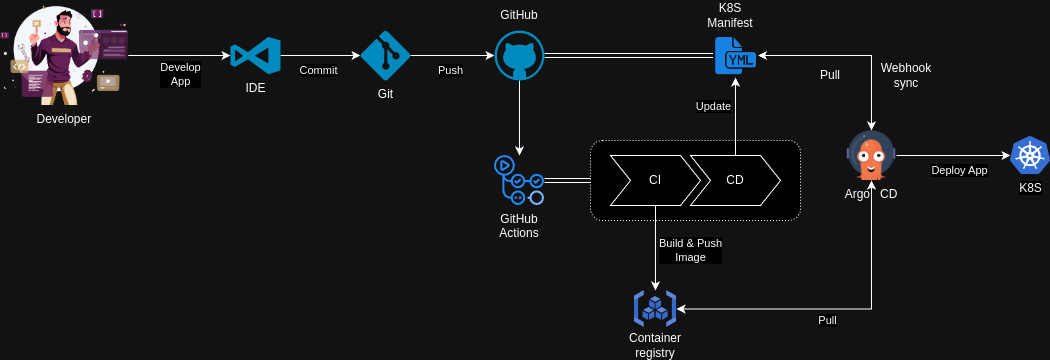

The diagram above was exported from draw.io. Its source (the exported page's mxGraphModel, read from the mxfile embedded in the PNG):
<mxGraphModel dx="1611" dy="426" grid="1" gridSize="10" guides="1" tooltips="1" connect="1" arrows="1" fold="1" page="1" pageScale="1" pageWidth="827" pageHeight="1169" math="0" shadow="0">
  <root>
    <mxCell id="0" />
    <mxCell id="1" parent="0" />
    <mxCell id="YQAzPKNy8uHQqtO-44Qo-23" value="" style="edgeStyle=orthogonalEdgeStyle;rounded=0;orthogonalLoop=1;jettySize=auto;html=1;" edge="1" parent="1" source="YQAzPKNy8uHQqtO-44Qo-30" target="YQAzPKNy8uHQqtO-44Qo-3">
      <mxGeometry relative="1" as="geometry">
        <mxPoint x="-640" y="185" as="sourcePoint" />
      </mxGeometry>
    </mxCell>
    <mxCell id="YQAzPKNy8uHQqtO-44Qo-24" value="Develop&lt;br&gt;App" style="edgeLabel;html=1;align=center;verticalAlign=middle;resizable=0;points=[];" vertex="1" connectable="0" parent="YQAzPKNy8uHQqtO-44Qo-23">
      <mxGeometry x="0.1517" y="-2" relative="1" as="geometry">
        <mxPoint x="-7" y="17" as="offset" />
      </mxGeometry>
    </mxCell>
    <mxCell id="YQAzPKNy8uHQqtO-44Qo-25" value="" style="edgeStyle=orthogonalEdgeStyle;rounded=0;orthogonalLoop=1;jettySize=auto;html=1;" edge="1" parent="1" source="YQAzPKNy8uHQqtO-44Qo-3" target="YQAzPKNy8uHQqtO-44Qo-7">
      <mxGeometry relative="1" as="geometry" />
    </mxCell>
    <mxCell id="YQAzPKNy8uHQqtO-44Qo-26" value="Commit" style="edgeLabel;html=1;align=center;verticalAlign=middle;resizable=0;points=[];" vertex="1" connectable="0" parent="YQAzPKNy8uHQqtO-44Qo-25">
      <mxGeometry x="-0.1458" y="-1" relative="1" as="geometry">
        <mxPoint x="3" y="14" as="offset" />
      </mxGeometry>
    </mxCell>
    <mxCell id="YQAzPKNy8uHQqtO-44Qo-3" value="IDE" style="verticalLabelPosition=bottom;html=1;verticalAlign=top;align=center;strokeColor=none;fillColor=#00BEF2;shape=mxgraph.azure.team_foundation_service;" vertex="1" parent="1">
      <mxGeometry x="-540" y="166.25" width="50" height="37.5" as="geometry" />
    </mxCell>
    <mxCell id="YQAzPKNy8uHQqtO-44Qo-27" value="" style="edgeStyle=orthogonalEdgeStyle;rounded=0;orthogonalLoop=1;jettySize=auto;html=1;" edge="1" parent="1" source="YQAzPKNy8uHQqtO-44Qo-7" target="YQAzPKNy8uHQqtO-44Qo-8">
      <mxGeometry relative="1" as="geometry" />
    </mxCell>
    <mxCell id="YQAzPKNy8uHQqtO-44Qo-28" value="Push" style="edgeLabel;html=1;align=center;verticalAlign=middle;resizable=0;points=[];rotation=0;" vertex="1" connectable="0" parent="YQAzPKNy8uHQqtO-44Qo-27">
      <mxGeometry x="-0.0048" relative="1" as="geometry">
        <mxPoint x="-2" y="15" as="offset" />
      </mxGeometry>
    </mxCell>
    <mxCell id="YQAzPKNy8uHQqtO-44Qo-7" value="Git" style="verticalLabelPosition=bottom;html=1;verticalAlign=top;align=center;strokeColor=none;fillColor=#00BEF2;shape=mxgraph.azure.git_repository;" vertex="1" parent="1">
      <mxGeometry x="-410" y="160" width="50" height="50" as="geometry" />
    </mxCell>
    <mxCell id="YQAzPKNy8uHQqtO-44Qo-34" value="" style="edgeStyle=orthogonalEdgeStyle;rounded=0;orthogonalLoop=1;jettySize=auto;html=1;shape=link;" edge="1" parent="1" source="YQAzPKNy8uHQqtO-44Qo-8" target="YQAzPKNy8uHQqtO-44Qo-11">
      <mxGeometry relative="1" as="geometry" />
    </mxCell>
    <mxCell id="YQAzPKNy8uHQqtO-44Qo-41" value="" style="edgeStyle=orthogonalEdgeStyle;rounded=0;orthogonalLoop=1;jettySize=auto;html=1;" edge="1" parent="1" source="YQAzPKNy8uHQqtO-44Qo-8" target="YQAzPKNy8uHQqtO-44Qo-32">
      <mxGeometry relative="1" as="geometry" />
    </mxCell>
    <mxCell id="YQAzPKNy8uHQqtO-44Qo-8" value="" style="verticalLabelPosition=bottom;html=1;verticalAlign=top;align=center;strokeColor=none;fillColor=#00BEF2;shape=mxgraph.azure.github_code;pointerEvents=1;" vertex="1" parent="1">
      <mxGeometry x="-276" y="160" width="50" height="50" as="geometry" />
    </mxCell>
    <mxCell id="YQAzPKNy8uHQqtO-44Qo-55" value="" style="edgeStyle=orthogonalEdgeStyle;rounded=0;orthogonalLoop=1;jettySize=auto;html=1;startArrow=classic;startFill=1;" edge="1" parent="1" source="YQAzPKNy8uHQqtO-44Qo-11" target="YQAzPKNy8uHQqtO-44Qo-52">
      <mxGeometry relative="1" as="geometry" />
    </mxCell>
    <mxCell id="YQAzPKNy8uHQqtO-44Qo-11" value="" style="shape=image;html=1;verticalAlign=top;verticalLabelPosition=bottom;labelBackgroundColor=#ffffff;imageAspect=0;aspect=fixed;image=https://cdn1.iconfinder.com/data/icons/hawcons/32/699749-icon-103-document-file-yml-128.png" vertex="1" parent="1">
      <mxGeometry x="-57.5" y="163" width="45" height="44" as="geometry" />
    </mxCell>
    <mxCell id="YQAzPKNy8uHQqtO-44Qo-58" value="" style="edgeStyle=orthogonalEdgeStyle;rounded=0;orthogonalLoop=1;jettySize=auto;html=1;startArrow=classic;startFill=1;endArrow=classic;endFill=1;" edge="1" parent="1" source="YQAzPKNy8uHQqtO-44Qo-20" target="YQAzPKNy8uHQqtO-44Qo-52">
      <mxGeometry relative="1" as="geometry" />
    </mxCell>
    <mxCell id="YQAzPKNy8uHQqtO-44Qo-59" value="Pull" style="edgeLabel;html=1;align=center;verticalAlign=middle;resizable=0;points=[];" vertex="1" connectable="0" parent="YQAzPKNy8uHQqtO-44Qo-58">
      <mxGeometry x="-0.2384" relative="1" as="geometry">
        <mxPoint x="27" y="11" as="offset" />
      </mxGeometry>
    </mxCell>
    <mxCell id="YQAzPKNy8uHQqtO-44Qo-20" value="" style="sketch=0;html=1;verticalAlign=top;labelPosition=center;verticalLabelPosition=bottom;align=center;spacingTop=-6;fontSize=11;fontStyle=1;fontColor=#999999;shape=image;aspect=fixed;imageAspect=0;image=data:image/svg+xml,(base64 omitted: 2320 chars);" vertex="1" parent="1">
      <mxGeometry x="-136" y="420" width="42" height="37" as="geometry" />
    </mxCell>
    <mxCell id="YQAzPKNy8uHQqtO-44Qo-21" value="K8S" style="editableCssRules=.*;html=1;shape=image;verticalLabelPosition=bottom;labelBackgroundColor=#ffffff;verticalAlign=top;aspect=fixed;imageAspect=0;image=data:image/svg+xml,(base64 omitted: 7556 chars);fontColor=default;" vertex="1" parent="1">
      <mxGeometry x="240" y="266" width="40" height="38" as="geometry" />
    </mxCell>
    <mxCell id="YQAzPKNy8uHQqtO-44Qo-30" value="Developer" style="shape=image;imageAspect=0;aspect=fixed;verticalLabelPosition=bottom;verticalAlign=top;image=https://www.mxicoders.com/wp-content/uploads/2022/12/software-development-company.png;" vertex="1" parent="1">
      <mxGeometry x="-770" y="135" width="127.72" height="100" as="geometry" />
    </mxCell>
    <mxCell id="YQAzPKNy8uHQqtO-44Qo-46" value="" style="edgeStyle=orthogonalEdgeStyle;rounded=0;orthogonalLoop=1;jettySize=auto;html=1;shape=link;" edge="1" parent="1" source="YQAzPKNy8uHQqtO-44Qo-32" target="YQAzPKNy8uHQqtO-44Qo-44">
      <mxGeometry relative="1" as="geometry" />
    </mxCell>
    <mxCell id="YQAzPKNy8uHQqtO-44Qo-32" value="GitHub&#10;Actions" style="shape=image;imageAspect=0;aspect=fixed;verticalLabelPosition=bottom;verticalAlign=top;image=https://icon.icepanel.io/Technology/svg/GitHub-Actions.svg;" vertex="1" parent="1">
      <mxGeometry x="-276" y="285" width="50" height="50" as="geometry" />
    </mxCell>
    <mxCell id="YQAzPKNy8uHQqtO-44Qo-43" value="" style="rounded=1;whiteSpace=wrap;html=1;dashed=1;dashPattern=1 2;" vertex="1" parent="1">
      <mxGeometry x="-180" y="270" width="210" height="80" as="geometry" />
    </mxCell>
    <mxCell id="YQAzPKNy8uHQqtO-44Qo-53" value="" style="edgeStyle=orthogonalEdgeStyle;rounded=0;orthogonalLoop=1;jettySize=auto;html=1;" edge="1" parent="1" source="YQAzPKNy8uHQqtO-44Qo-44" target="YQAzPKNy8uHQqtO-44Qo-20">
      <mxGeometry relative="1" as="geometry" />
    </mxCell>
    <mxCell id="YQAzPKNy8uHQqtO-44Qo-54" value="Build &amp;amp; Push&lt;br&gt;Image" style="edgeLabel;html=1;align=center;verticalAlign=middle;resizable=0;points=[];" vertex="1" connectable="0" parent="YQAzPKNy8uHQqtO-44Qo-53">
      <mxGeometry x="-0.0987" relative="1" as="geometry">
        <mxPoint x="35" y="7" as="offset" />
      </mxGeometry>
    </mxCell>
    <mxCell id="YQAzPKNy8uHQqtO-44Qo-44" value="CI" style="shape=step;perimeter=stepPerimeter;whiteSpace=wrap;html=1;fixedSize=1;" vertex="1" parent="1">
      <mxGeometry x="-160" y="285" width="90" height="50" as="geometry" />
    </mxCell>
    <mxCell id="YQAzPKNy8uHQqtO-44Qo-45" value="CD" style="shape=step;perimeter=stepPerimeter;whiteSpace=wrap;html=1;fixedSize=1;" vertex="1" parent="1">
      <mxGeometry x="-80" y="285" width="90" height="50" as="geometry" />
    </mxCell>
    <mxCell id="YQAzPKNy8uHQqtO-44Qo-47" value="" style="endArrow=classic;html=1;rounded=0;exitX=0.5;exitY=0;exitDx=0;exitDy=0;" edge="1" parent="1" source="YQAzPKNy8uHQqtO-44Qo-45" target="YQAzPKNy8uHQqtO-44Qo-11">
      <mxGeometry width="50" height="50" relative="1" as="geometry">
        <mxPoint x="10" y="390" as="sourcePoint" />
        <mxPoint x="60" y="340" as="targetPoint" />
      </mxGeometry>
    </mxCell>
    <mxCell id="YQAzPKNy8uHQqtO-44Qo-49" value="Update" style="edgeLabel;html=1;align=center;verticalAlign=middle;resizable=0;points=[];rotation=0;" vertex="1" connectable="0" parent="YQAzPKNy8uHQqtO-44Qo-47">
      <mxGeometry x="0.0438" y="1" relative="1" as="geometry">
        <mxPoint x="-21" y="-9" as="offset" />
      </mxGeometry>
    </mxCell>
    <mxCell id="YQAzPKNy8uHQqtO-44Qo-48" value="K8S Manifest" style="text;html=1;strokeColor=none;fillColor=none;align=center;verticalAlign=middle;whiteSpace=wrap;rounded=0;" vertex="1" parent="1">
      <mxGeometry x="-70" y="130" width="60" height="30" as="geometry" />
    </mxCell>
    <mxCell id="YQAzPKNy8uHQqtO-44Qo-61" value="" style="edgeStyle=orthogonalEdgeStyle;rounded=0;orthogonalLoop=1;jettySize=auto;html=1;" edge="1" parent="1" source="YQAzPKNy8uHQqtO-44Qo-52" target="YQAzPKNy8uHQqtO-44Qo-21">
      <mxGeometry relative="1" as="geometry" />
    </mxCell>
    <mxCell id="YQAzPKNy8uHQqtO-44Qo-63" value="Deploy App" style="edgeLabel;html=1;align=center;verticalAlign=middle;resizable=0;points=[];" vertex="1" connectable="0" parent="YQAzPKNy8uHQqtO-44Qo-61">
      <mxGeometry x="0.0924" relative="1" as="geometry">
        <mxPoint y="15" as="offset" />
      </mxGeometry>
    </mxCell>
    <mxCell id="YQAzPKNy8uHQqtO-44Qo-52" value="Argo   CD" style="shape=image;imageAspect=0;aspect=fixed;verticalLabelPosition=bottom;verticalAlign=top;image=https://avatars.githubusercontent.com/u/45497785?v=4;" vertex="1" parent="1">
      <mxGeometry x="76" y="260" width="50" height="50" as="geometry" />
    </mxCell>
    <mxCell id="YQAzPKNy8uHQqtO-44Qo-56" value="Webhook sync" style="text;html=1;strokeColor=none;fillColor=none;align=center;verticalAlign=middle;whiteSpace=wrap;rounded=0;" vertex="1" parent="1">
      <mxGeometry x="106" y="190" width="60" height="30" as="geometry" />
    </mxCell>
    <mxCell id="YQAzPKNy8uHQqtO-44Qo-57" value="Pull" style="text;html=1;strokeColor=none;fillColor=none;align=center;verticalAlign=middle;whiteSpace=wrap;rounded=0;" vertex="1" parent="1">
      <mxGeometry x="30" y="190" width="60" height="30" as="geometry" />
    </mxCell>
    <mxCell id="YQAzPKNy8uHQqtO-44Qo-60" value="Container&lt;br&gt;registry" style="text;html=1;strokeColor=none;fillColor=none;align=center;verticalAlign=middle;whiteSpace=wrap;rounded=0;" vertex="1" parent="1">
      <mxGeometry x="-145" y="460" width="60" height="30" as="geometry" />
    </mxCell>
    <mxCell id="YQAzPKNy8uHQqtO-44Qo-62" value="GitHub" style="text;html=1;strokeColor=none;fillColor=none;align=center;verticalAlign=middle;whiteSpace=wrap;rounded=0;" vertex="1" parent="1">
      <mxGeometry x="-281" y="130" width="60" height="30" as="geometry" />
    </mxCell>
  </root>
</mxGraphModel>